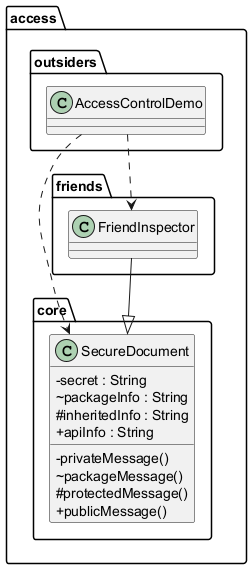

The diagram above was rendered by PlantUML. Its source (embedded in the PNG):
@startuml
skinparam classAttributeIconSize 0

package "access.core" {
  class SecureDocument {
    - secret : String
    ~ packageInfo : String
    # inheritedInfo : String
    + apiInfo : String
    - privateMessage()
    ~ packageMessage()
    # protectedMessage()
    + publicMessage()
  }
}

package "access.friends" {
  class FriendInspector
}

package "access.outsiders" {
  class AccessControlDemo
}

FriendInspector --|> SecureDocument
AccessControlDemo ..> SecureDocument
AccessControlDemo ..> FriendInspector
@enduml